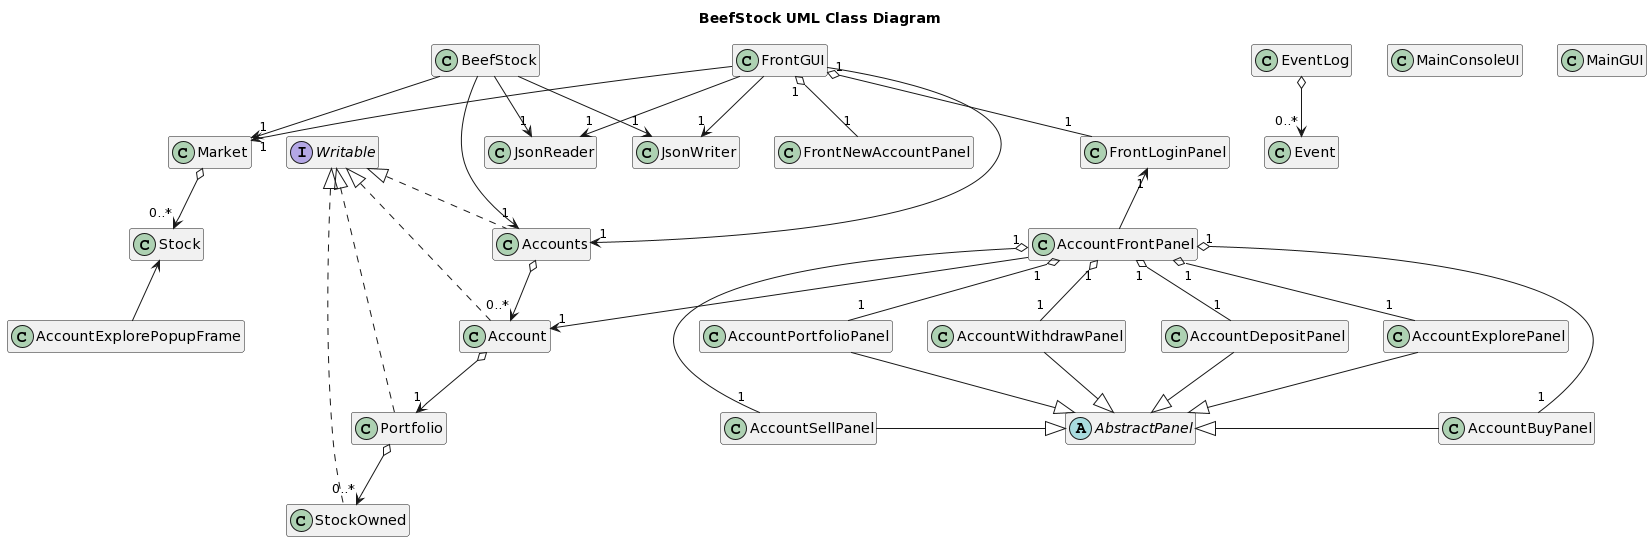

The diagram above was rendered by PlantUML. Its source (embedded in the PNG):
@startuml
title BeefStock UML Class Diagram

hide empty members

class Account
class Accounts
class Event
class EventLog
class Market
class Portfolio
class Stock
class StockOwned

class JsonReader
class JsonWriter
interface Writable

class BeefStock
class MainConsoleUI

abstract AbstractPanel
class AccountBuyPanel
class AccountDepositPanel
class AccountExplorePanel
class AccountExplorePopupFrame
class AccountFrontPanel
class AccountPortfolioPanel
class AccountSellPanel
class AccountWithdrawPanel
class FrontGUI
class FrontLoginPanel
class FrontNewAccountPanel
class MainGUI

FrontGUI "1" o-- "1" FrontNewAccountPanel
FrontGUI "1" o-- "1" FrontLoginPanel
FrontGUI --> "1" Market
FrontGUI --> "1" Accounts
FrontGUI --> "1" JsonWriter
FrontGUI --> "1" JsonReader

FrontLoginPanel "1" <-- AccountFrontPanel

AccountBuyPanel -left-|> AbstractPanel
AccountSellPanel -right-|> AbstractPanel
AccountDepositPanel --|> AbstractPanel
AccountExplorePanel --|> AbstractPanel
AccountPortfolioPanel --|> AbstractPanel
AccountWithdrawPanel --|> AbstractPanel


AccountFrontPanel "1" o-- "1" AccountBuyPanel
AccountFrontPanel "1" o-- "1" AccountSellPanel
AccountFrontPanel "1" o-- "1" AccountDepositPanel
AccountFrontPanel "1" o-- "1" AccountExplorePanel
AccountFrontPanel "1" o-- "1" AccountPortfolioPanel
AccountFrontPanel "1" o-- "1" AccountWithdrawPanel

AccountFrontPanel --> "1" Account

Stock <-- AccountExplorePopupFrame

Writable <|.. Account
Writable <|.. Accounts
Writable <|.. Portfolio
Writable <|.. StockOwned

Accounts o--> "0..*" Account
Account o--> "1" Portfolio
Portfolio o--> "0..*" StockOwned

Market o--> "0..*" Stock

BeefStock --> "1" Market
BeefStock --> "1" Accounts
BeefStock --> "1" JsonWriter
BeefStock --> "1" JsonReader

EventLog o--> "0..*" Event
@enduml